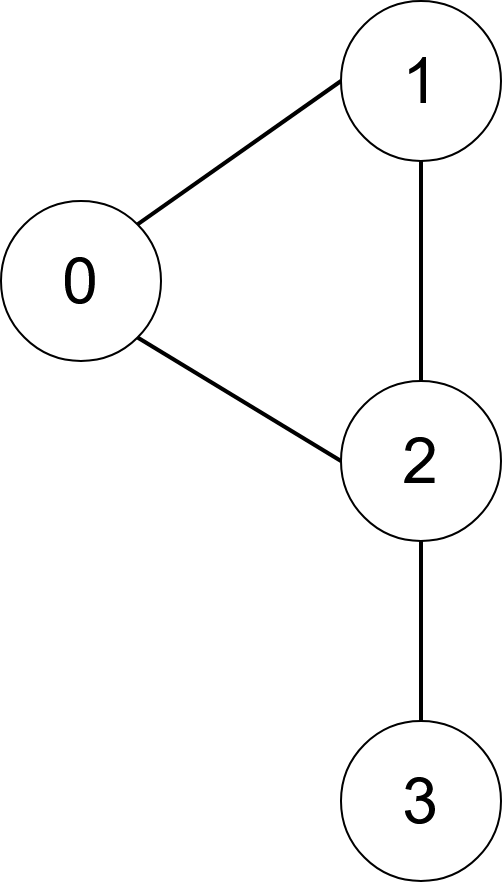

The diagram above was exported from draw.io. Its source (the exported page's mxGraphModel, read from the mxfile embedded in the PNG):
<mxGraphModel dx="611" dy="736" grid="1" gridSize="10" guides="1" tooltips="1" connect="1" arrows="1" fold="1" page="1" pageScale="1" pageWidth="850" pageHeight="1100" math="0" shadow="0">
  <root>
    <mxCell id="0" />
    <mxCell id="1" parent="0" />
    <mxCell id="Cyy543ikRcl3RZjn99hS-1" value="&lt;font style=&quot;font-size: 32px;&quot;&gt;0&lt;/font&gt;" style="ellipse;whiteSpace=wrap;html=1;aspect=fixed;" vertex="1" parent="1">
      <mxGeometry x="140" y="180" width="80" height="80" as="geometry" />
    </mxCell>
    <mxCell id="Cyy543ikRcl3RZjn99hS-2" value="2" style="ellipse;whiteSpace=wrap;html=1;aspect=fixed;fontSize=32;" vertex="1" parent="1">
      <mxGeometry x="310" y="270" width="80" height="80" as="geometry" />
    </mxCell>
    <mxCell id="Cyy543ikRcl3RZjn99hS-3" value="&lt;font style=&quot;font-size: 32px;&quot;&gt;1&lt;/font&gt;" style="ellipse;whiteSpace=wrap;html=1;aspect=fixed;" vertex="1" parent="1">
      <mxGeometry x="310" y="80" width="80" height="80" as="geometry" />
    </mxCell>
    <mxCell id="Cyy543ikRcl3RZjn99hS-4" value="3" style="ellipse;whiteSpace=wrap;html=1;aspect=fixed;fontSize=32;" vertex="1" parent="1">
      <mxGeometry x="310" y="440" width="80" height="80" as="geometry" />
    </mxCell>
    <mxCell id="Cyy543ikRcl3RZjn99hS-6" style="edgeStyle=orthogonalEdgeStyle;rounded=0;orthogonalLoop=1;jettySize=auto;html=1;exitX=0.5;exitY=1;exitDx=0;exitDy=0;fontSize=32;" edge="1" parent="1" source="Cyy543ikRcl3RZjn99hS-1" target="Cyy543ikRcl3RZjn99hS-1">
      <mxGeometry relative="1" as="geometry" />
    </mxCell>
    <mxCell id="Cyy543ikRcl3RZjn99hS-8" value="" style="endArrow=none;html=1;rounded=0;fontSize=32;strokeWidth=2;entryX=0;entryY=0.5;entryDx=0;entryDy=0;exitX=1;exitY=0;exitDx=0;exitDy=0;" edge="1" parent="1" source="Cyy543ikRcl3RZjn99hS-1" target="Cyy543ikRcl3RZjn99hS-3">
      <mxGeometry width="50" height="50" relative="1" as="geometry">
        <mxPoint x="200" y="160" as="sourcePoint" />
        <mxPoint x="250" y="110" as="targetPoint" />
      </mxGeometry>
    </mxCell>
    <mxCell id="Cyy543ikRcl3RZjn99hS-9" value="" style="endArrow=none;html=1;rounded=0;fontSize=32;strokeWidth=2;entryX=0;entryY=0.5;entryDx=0;entryDy=0;exitX=1;exitY=1;exitDx=0;exitDy=0;" edge="1" parent="1" source="Cyy543ikRcl3RZjn99hS-1" target="Cyy543ikRcl3RZjn99hS-2">
      <mxGeometry width="50" height="50" relative="1" as="geometry">
        <mxPoint x="169.99999999999997" y="230.0000000000001" as="sourcePoint" />
        <mxPoint x="286.32" y="191.51999999999998" as="targetPoint" />
      </mxGeometry>
    </mxCell>
    <mxCell id="Cyy543ikRcl3RZjn99hS-10" value="" style="endArrow=none;html=1;rounded=0;fontSize=32;strokeWidth=2;entryX=0.5;entryY=0;entryDx=0;entryDy=0;exitX=0.5;exitY=1;exitDx=0;exitDy=0;" edge="1" parent="1" source="Cyy543ikRcl3RZjn99hS-3" target="Cyy543ikRcl3RZjn99hS-2">
      <mxGeometry width="50" height="50" relative="1" as="geometry">
        <mxPoint x="310.0042712474632" y="229.99572875253696" as="sourcePoint" />
        <mxPoint x="441.72" y="188.28" as="targetPoint" />
      </mxGeometry>
    </mxCell>
    <mxCell id="Cyy543ikRcl3RZjn99hS-11" value="" style="endArrow=none;html=1;rounded=0;fontSize=32;strokeWidth=2;entryX=0.5;entryY=0;entryDx=0;entryDy=0;exitX=0.5;exitY=1;exitDx=0;exitDy=0;" edge="1" parent="1" source="Cyy543ikRcl3RZjn99hS-2" target="Cyy543ikRcl3RZjn99hS-4">
      <mxGeometry width="50" height="50" relative="1" as="geometry">
        <mxPoint x="350" y="360" as="sourcePoint" />
        <mxPoint x="349.58" y="450" as="targetPoint" />
      </mxGeometry>
    </mxCell>
  </root>
</mxGraphModel>